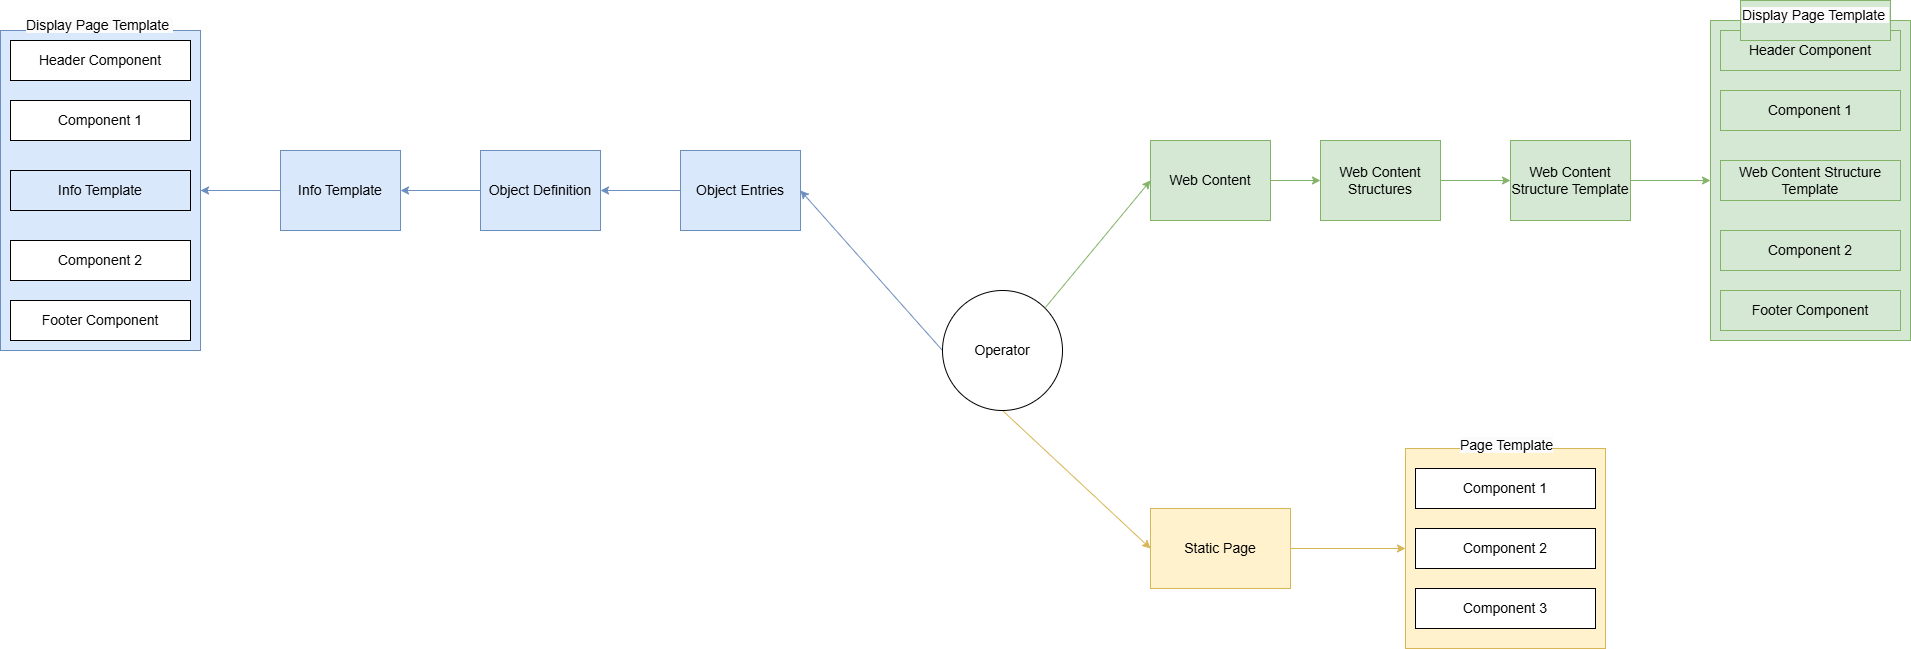

The diagram above was exported from draw.io. Its source (the exported page's mxGraphModel, read from the mxfile embedded in the PNG):
<mxGraphModel dx="3176" dy="458" grid="1" gridSize="10" guides="1" tooltips="1" connect="1" arrows="1" fold="1" page="1" pageScale="1" pageWidth="850" pageHeight="1100" math="0" shadow="0">
  <root>
    <mxCell id="0" />
    <mxCell id="1" parent="0" />
    <mxCell id="2" style="edgeStyle=none;html=1;exitX=1;exitY=0.5;exitDx=0;exitDy=0;entryX=0;entryY=0.5;entryDx=0;entryDy=0;fillColor=#fff2cc;strokeColor=#d6b656;fontSize=14;" parent="1" source="3" target="35" edge="1">
      <mxGeometry relative="1" as="geometry" />
    </mxCell>
    <mxCell id="3" value="Static Page" style="rounded=0;whiteSpace=wrap;html=1;fillColor=#fff2cc;strokeColor=#d6b656;fontSize=14;" parent="1" vertex="1">
      <mxGeometry x="850" y="2118" width="140" height="80" as="geometry" />
    </mxCell>
    <mxCell id="4" style="edgeStyle=none;html=1;exitX=1;exitY=0.5;exitDx=0;exitDy=0;entryX=0;entryY=0.5;entryDx=0;entryDy=0;fillColor=#d5e8d4;strokeColor=#82b366;fontSize=14;" parent="1" source="5" target="13" edge="1">
      <mxGeometry relative="1" as="geometry" />
    </mxCell>
    <mxCell id="5" value="Web Content" style="rounded=0;whiteSpace=wrap;html=1;fillColor=#d5e8d4;strokeColor=#82b366;fontSize=14;" parent="1" vertex="1">
      <mxGeometry x="850" y="1750" width="120" height="80" as="geometry" />
    </mxCell>
    <mxCell id="6" value="" style="rounded=0;whiteSpace=wrap;html=1;strokeColor=#82b366;fontSize=14;fillColor=#d5e8d4;" parent="1" vertex="1">
      <mxGeometry x="1410" y="1630" width="200" height="320" as="geometry" />
    </mxCell>
    <mxCell id="7" style="edgeStyle=none;html=1;exitX=0;exitY=0.5;exitDx=0;exitDy=0;entryX=1;entryY=0.5;entryDx=0;entryDy=0;fillColor=#dae8fc;strokeColor=#6c8ebf;fontSize=14;" parent="1" source="9" target="21" edge="1">
      <mxGeometry relative="1" as="geometry">
        <mxPoint x="499.5735931288068" y="1642.426406871193" as="sourcePoint" />
      </mxGeometry>
    </mxCell>
    <mxCell id="8" style="edgeStyle=none;html=1;exitX=0.5;exitY=1;exitDx=0;exitDy=0;entryX=0;entryY=0.5;entryDx=0;entryDy=0;fillColor=#fff2cc;strokeColor=#d6b656;fontSize=14;" parent="1" source="9" target="3" edge="1">
      <mxGeometry relative="1" as="geometry">
        <mxPoint x="662" y="1990" as="targetPoint" />
      </mxGeometry>
    </mxCell>
    <mxCell id="9" value="Operator" style="ellipse;whiteSpace=wrap;html=1;aspect=fixed;fontSize=14;" parent="1" vertex="1">
      <mxGeometry x="642" y="1900" width="120" height="120" as="geometry" />
    </mxCell>
    <mxCell id="10" style="edgeStyle=none;html=1;exitX=1;exitY=0.5;exitDx=0;exitDy=0;fillColor=#d5e8d4;strokeColor=#82b366;fontSize=14;" parent="1" source="11" target="6" edge="1">
      <mxGeometry relative="1" as="geometry" />
    </mxCell>
    <mxCell id="11" value="Web Content Structure Template" style="rounded=0;whiteSpace=wrap;html=1;fillColor=#d5e8d4;strokeColor=#82b366;fontSize=14;" parent="1" vertex="1">
      <mxGeometry x="1210" y="1750" width="120" height="80" as="geometry" />
    </mxCell>
    <mxCell id="12" style="edgeStyle=none;html=1;exitX=1;exitY=0.5;exitDx=0;exitDy=0;entryX=0;entryY=0.5;entryDx=0;entryDy=0;fillColor=#d5e8d4;strokeColor=#82b366;fontSize=14;" parent="1" source="13" target="11" edge="1">
      <mxGeometry relative="1" as="geometry" />
    </mxCell>
    <mxCell id="13" value="Web Content Structures" style="rounded=0;whiteSpace=wrap;html=1;fillColor=#d5e8d4;strokeColor=#82b366;fontSize=14;" parent="1" vertex="1">
      <mxGeometry x="1020" y="1750" width="120" height="80" as="geometry" />
    </mxCell>
    <mxCell id="14" style="edgeStyle=none;html=1;exitX=1;exitY=0;exitDx=0;exitDy=0;entryX=0;entryY=0.5;entryDx=0;entryDy=0;fillColor=#d5e8d4;strokeColor=#82b366;fontSize=14;" parent="1" source="9" target="5" edge="1">
      <mxGeometry relative="1" as="geometry">
        <mxPoint x="925.3864068712078" y="1887.5735931287923" as="sourcePoint" />
      </mxGeometry>
    </mxCell>
    <mxCell id="15" style="edgeStyle=none;html=1;exitX=0;exitY=0.5;exitDx=0;exitDy=0;entryX=1;entryY=0.5;entryDx=0;entryDy=0;fillColor=#dae8fc;strokeColor=#6c8ebf;fontSize=14;" parent="1" source="17" target="28" edge="1">
      <mxGeometry relative="1" as="geometry" />
    </mxCell>
    <mxCell id="16" value="" style="edgeStyle=none;html=1;fillColor=#dae8fc;strokeColor=#6c8ebf;" parent="1" source="17" target="30" edge="1">
      <mxGeometry relative="1" as="geometry" />
    </mxCell>
    <mxCell id="17" value="Info Template" style="rounded=0;whiteSpace=wrap;html=1;fillColor=#dae8fc;strokeColor=#6c8ebf;fontSize=14;" parent="1" vertex="1">
      <mxGeometry x="-20" y="1760" width="120" height="80" as="geometry" />
    </mxCell>
    <mxCell id="18" style="edgeStyle=none;html=1;exitX=0;exitY=0.5;exitDx=0;exitDy=0;entryX=1;entryY=0.5;entryDx=0;entryDy=0;fillColor=#dae8fc;strokeColor=#6c8ebf;fontSize=14;" parent="1" source="19" target="17" edge="1">
      <mxGeometry relative="1" as="geometry" />
    </mxCell>
    <mxCell id="19" value="Object Definition" style="rounded=0;whiteSpace=wrap;html=1;fillColor=#dae8fc;strokeColor=#6c8ebf;fontSize=14;" parent="1" vertex="1">
      <mxGeometry x="180" y="1760" width="120" height="80" as="geometry" />
    </mxCell>
    <mxCell id="20" style="edgeStyle=none;html=1;exitX=0;exitY=0.5;exitDx=0;exitDy=0;entryX=1;entryY=0.5;entryDx=0;entryDy=0;fillColor=#dae8fc;strokeColor=#6c8ebf;fontSize=14;" parent="1" source="21" target="19" edge="1">
      <mxGeometry relative="1" as="geometry" />
    </mxCell>
    <mxCell id="21" value="Object Entries" style="rounded=0;whiteSpace=wrap;html=1;fillColor=#dae8fc;strokeColor=#6c8ebf;fontSize=14;" parent="1" vertex="1">
      <mxGeometry x="380" y="1760" width="120" height="80" as="geometry" />
    </mxCell>
    <mxCell id="22" value="Header Component" style="rounded=0;whiteSpace=wrap;html=1;fontSize=14;fillColor=#d5e8d4;strokeColor=#82b366;" parent="1" vertex="1">
      <mxGeometry x="1420" y="1640" width="180" height="40" as="geometry" />
    </mxCell>
    <mxCell id="23" value="&lt;span&gt;&lt;font style=&quot;color: rgb(0, 0, 0);&quot;&gt;Web Content Structure Template&lt;/font&gt;&lt;/span&gt;" style="rounded=0;whiteSpace=wrap;html=1;strokeColor=#82b366;fillColor=#d5e8d4;fontSize=14;" parent="1" vertex="1">
      <mxGeometry x="1420" y="1770" width="180" height="40" as="geometry" />
    </mxCell>
    <mxCell id="24" value="Footer Component" style="rounded=0;whiteSpace=wrap;html=1;fontSize=14;fillColor=#d5e8d4;strokeColor=#82b366;" parent="1" vertex="1">
      <mxGeometry x="1420" y="1900" width="180" height="40" as="geometry" />
    </mxCell>
    <mxCell id="25" value="Component 1" style="rounded=0;whiteSpace=wrap;html=1;fontSize=14;fillColor=#d5e8d4;strokeColor=#82b366;" parent="1" vertex="1">
      <mxGeometry x="1420" y="1700" width="180" height="40" as="geometry" />
    </mxCell>
    <mxCell id="26" value="Component 2" style="rounded=0;whiteSpace=wrap;html=1;fontSize=14;fillColor=#d5e8d4;strokeColor=#82b366;" parent="1" vertex="1">
      <mxGeometry x="1420" y="1840" width="180" height="40" as="geometry" />
    </mxCell>
    <mxCell id="27" value="&lt;span style=&quot;color: rgb(0, 0, 0); font-family: Helvetica; font-style: normal; font-variant-ligatures: normal; font-variant-caps: normal; font-weight: 400; letter-spacing: normal; orphans: 2; text-align: center; text-indent: 0px; text-transform: none; widows: 2; word-spacing: 0px; -webkit-text-stroke-width: 0px; white-space: normal; background-color: rgb(251, 251, 251); text-decoration-thickness: initial; text-decoration-style: initial; text-decoration-color: initial; float: none; display: inline !important;&quot;&gt;Display Page Template&amp;nbsp;&lt;/span&gt;" style="text;whiteSpace=wrap;html=1;fontSize=14;fillColor=#d5e8d4;strokeColor=#82b366;" parent="1" vertex="1">
      <mxGeometry x="1440" y="1610" width="150" height="40" as="geometry" />
    </mxCell>
    <mxCell id="28" value="" style="rounded=0;whiteSpace=wrap;html=1;strokeColor=#6c8ebf;fontSize=14;fillColor=#dae8fc;" parent="1" vertex="1">
      <mxGeometry x="-300" y="1640" width="200" height="320" as="geometry" />
    </mxCell>
    <mxCell id="29" value="Header Component" style="rounded=0;whiteSpace=wrap;html=1;fontSize=14;" parent="1" vertex="1">
      <mxGeometry x="-290" y="1650" width="180" height="40" as="geometry" />
    </mxCell>
    <mxCell id="30" value="&lt;span&gt;&lt;font style=&quot;color: rgb(0, 0, 0);&quot;&gt;Info Template&lt;/font&gt;&lt;/span&gt;" style="rounded=0;whiteSpace=wrap;html=1;strokeColor=#000000;fillColor=#dae8fc;fontSize=14;" parent="1" vertex="1">
      <mxGeometry x="-290" y="1780" width="180" height="40" as="geometry" />
    </mxCell>
    <mxCell id="31" value="Footer Component" style="rounded=0;whiteSpace=wrap;html=1;fontSize=14;" parent="1" vertex="1">
      <mxGeometry x="-290" y="1910" width="180" height="40" as="geometry" />
    </mxCell>
    <mxCell id="32" value="Component 1" style="rounded=0;whiteSpace=wrap;html=1;fontSize=14;" parent="1" vertex="1">
      <mxGeometry x="-290" y="1710" width="180" height="40" as="geometry" />
    </mxCell>
    <mxCell id="33" value="Component 2" style="rounded=0;whiteSpace=wrap;html=1;fontSize=14;" parent="1" vertex="1">
      <mxGeometry x="-290" y="1850" width="180" height="40" as="geometry" />
    </mxCell>
    <mxCell id="34" value="&lt;span style=&quot;color: rgb(0, 0, 0); font-family: Helvetica; font-style: normal; font-variant-ligatures: normal; font-variant-caps: normal; font-weight: 400; letter-spacing: normal; orphans: 2; text-align: center; text-indent: 0px; text-transform: none; widows: 2; word-spacing: 0px; -webkit-text-stroke-width: 0px; white-space: normal; background-color: rgb(251, 251, 251); text-decoration-thickness: initial; text-decoration-style: initial; text-decoration-color: initial; float: none; display: inline !important;&quot;&gt;Display Page Template&amp;nbsp;&lt;/span&gt;" style="text;whiteSpace=wrap;html=1;fontSize=14;" parent="1" vertex="1">
      <mxGeometry x="-276" y="1620" width="160" height="20" as="geometry" />
    </mxCell>
    <mxCell id="35" value="" style="rounded=0;whiteSpace=wrap;html=1;strokeColor=#d6b656;fillColor=#fff2cc;fontSize=14;" parent="1" vertex="1">
      <mxGeometry x="1105" y="2058" width="200" height="200" as="geometry" />
    </mxCell>
    <mxCell id="36" value="Component 1" style="rounded=0;whiteSpace=wrap;html=1;fontSize=14;" parent="1" vertex="1">
      <mxGeometry x="1115" y="2078" width="180" height="40" as="geometry" />
    </mxCell>
    <mxCell id="37" value="Component 3" style="rounded=0;whiteSpace=wrap;html=1;fontSize=14;" parent="1" vertex="1">
      <mxGeometry x="1115" y="2198" width="180" height="40" as="geometry" />
    </mxCell>
    <mxCell id="38" value="&lt;span style=&quot;color: rgb(0, 0, 0); font-family: Helvetica; font-style: normal; font-variant-ligatures: normal; font-variant-caps: normal; font-weight: 400; letter-spacing: normal; orphans: 2; text-align: center; text-indent: 0px; text-transform: none; widows: 2; word-spacing: 0px; -webkit-text-stroke-width: 0px; white-space: normal; background-color: rgb(251, 251, 251); text-decoration-thickness: initial; text-decoration-style: initial; text-decoration-color: initial; float: none; display: inline !important;&quot;&gt;Page Template&lt;/span&gt;" style="text;whiteSpace=wrap;html=1;fontSize=14;" parent="1" vertex="1">
      <mxGeometry x="1158" y="2040" width="100" height="23" as="geometry" />
    </mxCell>
    <mxCell id="39" value="Component 2" style="rounded=0;whiteSpace=wrap;html=1;fontSize=14;" parent="1" vertex="1">
      <mxGeometry x="1115" y="2138" width="180" height="40" as="geometry" />
    </mxCell>
  </root>
</mxGraphModel>